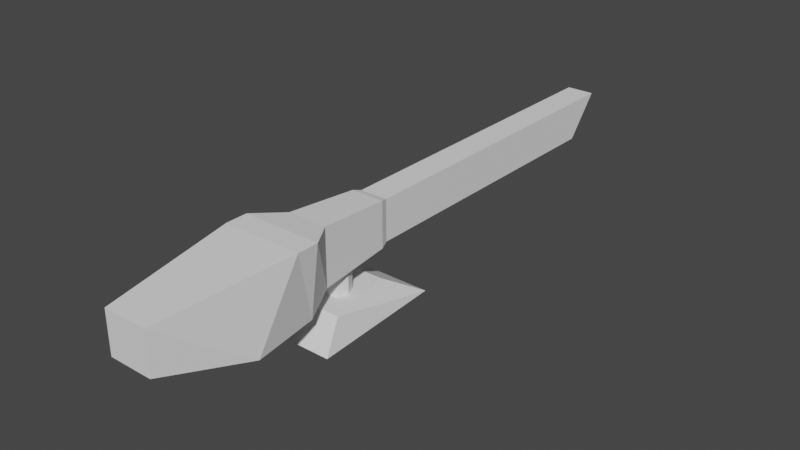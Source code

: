 # Source: LaserCannon.blend  (saved by Blender 2.83.19; exported with 4.5.12 LTS)
import bpy
from mathutils import Matrix  # noqa: F401  (used for matrix-valued properties, if any)

bpy.ops.wm.read_factory_settings(use_empty=True)
scene = bpy.context.scene
scene.name = 'Scene'

# ---- collections
col_collection = bpy.data.collections.new('Collection'); scene.collection.children.link(col_collection)

# ---- world
world_world = bpy.data.worlds.new('World'); scene.world = world_world
world_world.use_nodes = True; world_world.node_tree.nodes.clear()
_N = world_world.node_tree.nodes; _L = world_world.node_tree.links
n0 = _N.new('ShaderNodeOutputWorld'); n0.name = 'World Output'; n0.location = (300, 300)
n1 = _N.new('ShaderNodeBackground'); n1.name = 'Background'; n1.location = (10, 300)
n1.inputs[0].default_value = (0.05088, 0.05088, 0.05088, 1.0)
_L.new(n1.outputs[0], n0.inputs[0])
n0.is_active_output = True
world_world.color = (0.05088, 0.05088, 0.05088)
world_world.use_sun_shadow = False
world_world.sun_shadow_jitter_overblur = 0.0

# ---- meshes
me_base_002 = bpy.data.meshes.new('Base.002')
me_base_002.from_pydata([(-0.07294, 0.1742, 0.05992), (0.07294, 0.1742, 0.05992), (0.1798, -0.2555, -0.05992), (0.1402, -0.1494, 0.05992), (-0.1402, -0.1494, 0.05992), (0.1468, 0.3723, -0.05992), (-0.1468, 0.3723, -0.05992), (-0.1798, -0.2555, -0.05992)], [], [(4, 0, 6), (6, 0, 1, 5), (1, 3, 5), (7, 2, 3, 4), (1, 0, 4, 3), (6, 5, 2, 7), (5, 3, 2), (4, 6, 7)])
_uv = me_base_002.uv_layers.new(name='UVMap')
_uv.uv.foreach_set('vector', [0.875, 0.75, 0.875, 0.5, 0.875, 0.5, 0.375, 0.25, 0.625, 0.25, 0.625, 0.5, 0.375, 0.5, 0.625, 0.5, 0.625, 0.75, 0.625, 0.5, 0.125, 0.75, 0.375, 0.75, 0.375, 0.75, 0.125, 0.75, 0.625, 0.5, 0.875, 0.5, 0.875, 0.75, 0.625, 0.75, 0.125, 0.5, 0.375, 0.5, 0.375, 0.75, 0.125, 0.75, 0.625, 0.5, 0.625, 0.75, 0.625, 0.75, 0.875, 0.75, 0.875, 0.5, 0.875, 0.75])
me_base_002.use_remesh_fix_poles = True
me_base_002.use_remesh_preserve_attributes = False
me_base_002.use_mirror_vertex_groups = False
me_base_002.update()
me_cube_009 = bpy.data.meshes.new('Cube.009')
me_cube_009.from_pydata([(-0.09207, -0.1518, 0.166), (-0.09207, -0.1518, 0.426), (-0.07703, 0.1847, 0.1918), (-0.07703, 0.1847, 0.4003), (0.09207, -0.1518, 0.166), (0.09207, -0.1518, 0.426), (0.07703, 0.1847, 0.1918), (0.07703, 0.1847, 0.4003), (-0.06394, 0.2233, 0.39), (-0.06394, 0.2233, 0.202), (0.06394, 0.2233, 0.202), (0.06394, 0.2233, 0.39)], [], [(0, 1, 3, 2), (3, 7, 11, 8), (6, 7, 5, 4), (4, 5, 1, 0), (2, 6, 4, 0), (7, 3, 1, 5), (9, 8, 11, 10), (2, 3, 8, 9), (7, 6, 10, 11), (6, 2, 9, 10)])
_uv = me_cube_009.uv_layers.new(name='UVMap')
_uv.uv.foreach_set('vector', [0.375, 0.0, 0.625, 0.0, 0.625, 0.25, 0.375, 0.25, 0.875, 0.5, 0.625, 0.5, 0.625, 0.5, 0.875, 0.5, 0.375, 0.5, 0.625, 0.5, 0.625, 0.75, 0.375, 0.75, 0.375, 0.75, 0.625, 0.75, 0.625, 1.0, 0.375, 1.0, 0.125, 0.5, 0.375, 0.5, 0.375, 0.75, 0.125, 0.75, 0.625, 0.5, 0.875, 0.5, 0.875, 0.75, 0.625, 0.75, 0.375, 0.25, 0.625, 0.25, 0.625, 0.5, 0.375, 0.5, 0.375, 0.25, 0.625, 0.25, 0.625, 0.25, 0.375, 0.25, 0.625, 0.5, 0.375, 0.5, 0.375, 0.5, 0.625, 0.5, 0.375, 0.5, 0.125, 0.5, 0.125, 0.5, 0.375, 0.5])
me_cube_009.use_remesh_fix_poles = True
me_cube_009.use_remesh_preserve_attributes = False
me_cube_009.use_mirror_vertex_groups = False
me_cube_009.update()
me_spindle_002 = bpy.data.meshes.new('Spindle.002')
me_spindle_002.from_pydata([(0.0, 0.05992, -1.47e-09), (0.0, 0.05992, 0.187), (0.04237, 0.04237, -1.47e-09), (0.04237, 0.04237, 0.187), (0.05992, -2.619e-09, -1.47e-09), (0.05992, -2.619e-09, 0.187), (0.04237, -0.04237, -1.47e-09), (0.04237, -0.04237, 0.187), (-5.238e-09, -0.05992, -1.47e-09), (-5.238e-09, -0.05992, 0.187), (-0.04237, -0.04237, -1.47e-09), (-0.04237, -0.04237, 0.187), (-0.05992, 7.145e-10, -1.47e-09), (-0.05992, 7.145e-10, 0.187), (-0.04237, 0.04237, -1.47e-09), (-0.04237, 0.04237, 0.187)], [], [(0, 1, 3, 2), (2, 3, 5, 4), (4, 5, 7, 6), (6, 7, 9, 8), (8, 9, 11, 10), (10, 11, 13, 12), (3, 1, 15, 13, 11, 9, 7, 5), (12, 13, 15, 14), (14, 15, 1, 0), (0, 2, 4, 6, 8, 10, 12, 14)])
_uv = me_spindle_002.uv_layers.new(name='UVMap')
_uv.uv.foreach_set('vector', [1.0, 0.5, 1.0, 1.0, 0.875, 1.0, 0.875, 0.5, 0.875, 0.5, 0.875, 1.0, 0.75, 1.0, 0.75, 0.5, 0.75, 0.5, 0.75, 1.0, 0.625, 1.0, 0.625, 0.5, 0.625, 0.5, 0.625, 1.0, 0.5, 1.0, 0.5, 0.5, 0.5, 0.5, 0.5, 1.0, 0.375, 1.0, 0.375, 0.5, 0.375, 0.5, 0.375, 1.0, 0.25, 1.0, 0.25, 0.5, 0.4197, 0.4197, 0.25, 0.49, 0.08029, 0.4197, 0.01, 0.25, 0.08029, 0.08029, 0.25, 0.01, 0.4197, 0.08029, 0.49, 0.25, 0.25, 0.5, 0.25, 1.0, 0.125, 1.0, 0.125, 0.5, 0.125, 0.5, 0.125, 1.0, 0.0, 1.0, 0.0, 0.5, 0.75, 0.49, 0.9197, 0.4197, 0.99, 0.25, 0.9197, 0.08029, 0.75, 0.01, 0.5803, 0.08029, 0.51, 0.25, 0.5803, 0.4197])
me_spindle_002.use_remesh_fix_poles = True
me_spindle_002.use_remesh_preserve_attributes = False
me_spindle_002.use_mirror_vertex_groups = False
me_spindle_002.update()
me_cube_008 = bpy.data.meshes.new('Cube.008')
me_cube_008.from_pydata([(-0.06394, 0.2233, 0.202), (-0.06394, 0.2233, 0.39), (-0.06394, 1.604, 0.202), (-0.06394, 1.758, 0.39), (0.06394, 0.2233, 0.202), (0.06394, 0.2233, 0.39), (0.06394, 1.604, 0.202), (0.06394, 1.758, 0.39), (-0.04819, 1.739, 0.3669), (-0.04819, 1.623, 0.2252), (0.04819, 1.623, 0.2252), (0.04819, 1.739, 0.3669), (0.06394, 0.7057, 0.202), (-0.04819, 0.7246, 0.3669), (-0.04819, 0.7246, 0.2252), (0.04819, 0.7246, 0.2252), (0.04819, 0.7246, 0.3669)], [], [(0, 1, 3, 2), (3, 7, 11, 8), (6, 7, 5, 4), (4, 5, 1, 0), (2, 6, 4, 0), (7, 3, 1, 5), (2, 3, 8, 9), (7, 6, 10, 11), (6, 2, 9, 10), (11, 10, 15, 16), (10, 9, 14, 15), (8, 11, 16, 13), (9, 8, 13, 14), (6, 10, 15, 12), (13, 16, 15, 14)])
_uv = me_cube_008.uv_layers.new(name='UVMap')
_uv.uv.foreach_set('vector', [0.375, 0.0, 0.625, 0.0, 0.625, 0.25, 0.375, 0.25, 0.875, 0.5, 0.625, 0.5, 0.625, 0.5, 0.875, 0.5, 0.375, 0.5, 0.625, 0.5, 0.625, 0.75, 0.375, 0.75, 0.375, 0.75, 0.625, 0.75, 0.625, 1.0, 0.375, 1.0, 0.125, 0.5, 0.375, 0.5, 0.375, 0.75, 0.125, 0.75, 0.625, 0.5, 0.875, 0.5, 0.875, 0.75, 0.625, 0.75, 0.375, 0.25, 0.625, 0.25, 0.625, 0.25, 0.375, 0.25, 0.625, 0.5, 0.375, 0.5, 0.375, 0.5, 0.625, 0.5, 0.375, 0.5, 0.125, 0.5, 0.125, 0.5, 0.375, 0.5, 0.625, 0.5, 0.375, 0.5, 0.375, 0.5, 0.625, 0.5, 0.375, 0.5, 0.125, 0.5, 0.125, 0.5, 0.375, 0.5, 0.875, 0.5, 0.625, 0.5, 0.625, 0.5, 0.875, 0.5, 0.375, 0.25, 0.625, 0.25, 0.625, 0.25, 0.375, 0.25, 0.375, 0.5, 0.375, 0.5, 0.375, 0.5, 0.375, 0.5, 0.875, 0.5, 0.625, 0.5, 0.625, 0.5, 0.875, 0.5])
me_cube_008.use_remesh_fix_poles = True
me_cube_008.use_remesh_preserve_attributes = False
me_cube_008.use_mirror_vertex_groups = False
me_cube_008.update()
me_cube_007 = bpy.data.meshes.new('Cube.007')
me_cube_007.from_pydata([(-0.1812, -0.5909, 0.1098), (-0.138, -0.2833, 0.1098), (-0.1812, -0.2833, 0.4432), (0.138, -0.2833, 0.1098), (0.1812, -0.2833, 0.4432), (-0.09999, -0.9887, 0.2086), (-0.09999, -0.9887, 0.399), (0.09999, -0.9887, 0.399), (0.09999, -0.9887, 0.2086), (-0.09207, -0.1518, 0.426), (-0.09207, -0.1518, 0.166), (0.09207, -0.1518, 0.166), (0.09207, -0.1518, 0.426), (-0.1812, -0.3819, 0.4432), (0.1812, -0.5909, 0.1098), (0.1812, -0.3819, 0.4432)], [], [(2, 4, 12, 9), (14, 15, 7, 8), (8, 7, 6, 5), (13, 0, 5, 6), (0, 14, 8, 5), (15, 13, 6, 7), (10, 9, 12, 11), (1, 2, 9, 10), (4, 3, 11, 12), (3, 1, 10, 11), (0, 13, 2, 1), (3, 4, 15, 14), (1, 3, 14, 0), (4, 2, 13, 15)])
_uv = me_cube_007.uv_layers.new(name='UVMap')
_uv.uv.foreach_set('vector', [0.875, 0.5, 0.625, 0.5, 0.625, 0.5, 0.875, 0.5, 0.375, 0.75, 0.625, 0.75, 0.625, 0.75, 0.375, 0.75, 0.375, 0.75, 0.625, 0.75, 0.625, 1.0, 0.375, 1.0, 0.625, 0.0, 0.375, 0.0, 0.375, 0.0, 0.625, 0.0, 0.125, 0.75, 0.375, 0.75, 0.375, 0.75, 0.125, 0.75, 0.625, 0.75, 0.875, 0.75, 0.875, 0.75, 0.625, 0.75, 0.375, 0.25, 0.625, 0.25, 0.625, 0.5, 0.375, 0.5, 0.375, 0.25, 0.625, 0.25, 0.625, 0.25, 0.375, 0.25, 0.625, 0.5, 0.375, 0.5, 0.375, 0.5, 0.625, 0.5, 0.375, 0.5, 0.125, 0.5, 0.125, 0.5, 0.375, 0.5, 0.375, 0.0, 0.625, 0.0, 0.625, 0.25, 0.375, 0.25, 0.375, 0.5, 0.625, 0.5, 0.625, 0.75, 0.375, 0.75, 0.125, 0.5, 0.375, 0.5, 0.375, 0.75, 0.125, 0.75, 0.625, 0.5, 0.875, 0.5, 0.875, 0.75, 0.625, 0.75])
me_cube_007.use_remesh_fix_poles = True
me_cube_007.use_remesh_preserve_attributes = False
me_cube_007.use_mirror_vertex_groups = False
me_cube_007.update()

# ---- objects
ob_turretbase_001 = bpy.data.objects.new('TurretBase.001', me_base_002)
ob_turretbracket_001 = bpy.data.objects.new('TurretBracket.001', me_cube_009)
ob_turretspindle_001 = bpy.data.objects.new('TurretSpindle.001', me_spindle_002)
ob_weaponbarrel_001 = bpy.data.objects.new('WeaponBarrel.001', me_cube_008)
ob_weaponbase_001 = bpy.data.objects.new('WeaponBase.001', me_cube_007)

# ---- transforms, parenting, visibility, modifiers, constraints
ob_turretbase_001.location = (2.384e-07, 0.0, -4.464e-10)
ob_turretbase_001.lineart.crease_threshold = 0.0
ob_turretbracket_001.parent = ob_turretspindle_001
ob_turretbracket_001.location = (2.384e-07, 0.0, -4.464e-10)
ob_turretbracket_001.lineart.crease_threshold = 0.0
ob_turretspindle_001.parent = ob_turretbase_001
ob_turretspindle_001.location = (2.384e-07, 0.0, 6.697e-10)
ob_turretspindle_001.lineart.crease_threshold = 0.0
ob_weaponbarrel_001.parent = ob_turretbracket_001
ob_weaponbarrel_001.location = (2.384e-07, 0.0, 6.697e-10)
ob_weaponbarrel_001.lineart.crease_threshold = 0.0
ob_weaponbase_001.parent = ob_turretbracket_001
ob_weaponbase_001.location = (2.384e-07, 0.0, -4.464e-10)
ob_weaponbase_001.lineart.crease_threshold = 0.0

# ---- collection membership
col_collection.objects.link(ob_turretbase_001)
col_collection.objects.link(ob_turretbracket_001)
col_collection.objects.link(ob_turretspindle_001)
col_collection.objects.link(ob_weaponbarrel_001)
col_collection.objects.link(ob_weaponbase_001)

# ---- scene / render settings (as saved in the file)
scene.frame_start = 1; scene.frame_end = 250; scene.frame_set(1)
scene.render.engine = 'BLENDER_EEVEE_NEXT'
scene.cycles.use_denoising = False
scene.cycles.samples = 128
scene.cycles.sampling_pattern = 'TABULATED_SOBOL'
scene.cycles.use_adaptive_sampling = False
scene.cycles.use_light_tree = False
scene.view_settings.view_transform = 'Filmic'
bpy.context.view_layer.update()

# ---- added for rendering (the .blend has no active camera and no usable light): camera, sun
cam_auto = bpy.data.cameras.new('AutoCamera')
cam_auto.lens = 50.0
cam_auto.sensor_width = 36.0
cam_auto.clip_end = 1000.0
ob_auto_camera = bpy.data.objects.new('AutoCamera', cam_auto)
scene.collection.objects.link(ob_auto_camera)
ob_auto_camera.location = (2.60512, -2.74161, 2.27575)
ob_auto_camera.rotation_euler = (1.09748, -7.21219e-08, 0.694738)
scene.camera = ob_auto_camera
light_auto_sun = bpy.data.lights.new('AutoSun', 'SUN')
light_auto_sun.energy = 3.0
light_auto_sun.angle = 0.0523599
ob_auto_sun = bpy.data.objects.new('AutoSun', light_auto_sun)
scene.collection.objects.link(ob_auto_sun)
ob_auto_sun.rotation_euler = (0.872665, 0.174533, 0.523599)
bpy.context.view_layer.update()
